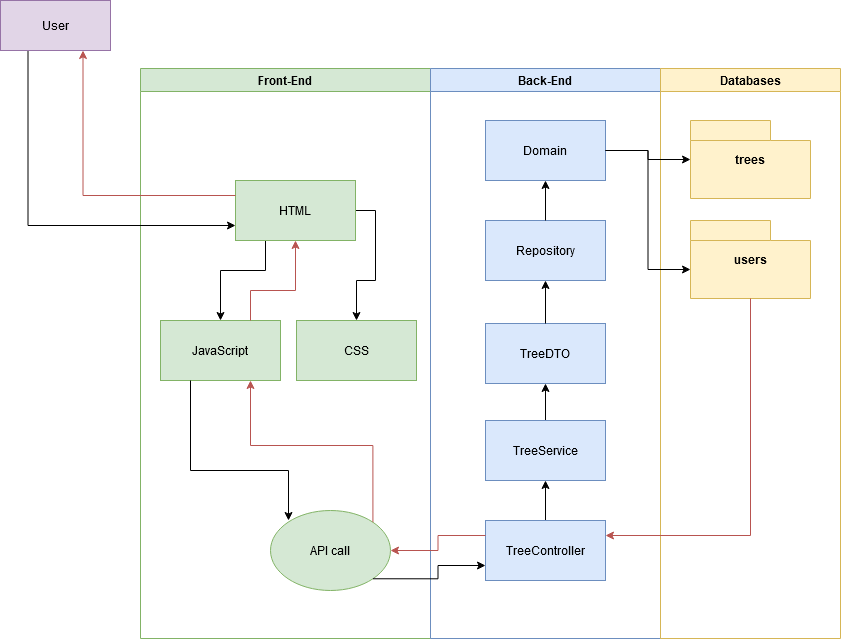

The diagram above was exported from draw.io. Its source (the exported page's mxGraphModel, read from the mxfile embedded in the PNG):
<mxGraphModel dx="1422" dy="791" grid="1" gridSize="10" guides="1" tooltips="1" connect="1" arrows="1" fold="1" page="1" pageScale="1" pageWidth="1169" pageHeight="826" background="#ffffff" math="0" shadow="0">
  <root>
    <mxCell id="0" />
    <mxCell id="1" parent="0" />
    <mxCell id="3" value="Front-End" style="swimlane;whiteSpace=wrap;fillColor=#d5e8d4;strokeColor=#82b366;" parent="1" vertex="1">
      <mxGeometry x="230" y="128" width="290" height="570" as="geometry" />
    </mxCell>
    <mxCell id="APx60E2vdZ-BcLmdtQxc-61" value="JavaScript" style="rounded=0;whiteSpace=wrap;html=1;fillColor=#d5e8d4;strokeColor=#82b366;" parent="3" vertex="1">
      <mxGeometry x="20" y="252" width="120" height="60" as="geometry" />
    </mxCell>
    <mxCell id="APx60E2vdZ-BcLmdtQxc-77" style="edgeStyle=orthogonalEdgeStyle;rounded=0;orthogonalLoop=1;jettySize=auto;html=1;exitX=1;exitY=0.5;exitDx=0;exitDy=0;" parent="3" source="APx60E2vdZ-BcLmdtQxc-60" target="APx60E2vdZ-BcLmdtQxc-62" edge="1">
      <mxGeometry relative="1" as="geometry" />
    </mxCell>
    <mxCell id="APx60E2vdZ-BcLmdtQxc-78" style="edgeStyle=orthogonalEdgeStyle;rounded=0;orthogonalLoop=1;jettySize=auto;html=1;exitX=0.25;exitY=1;exitDx=0;exitDy=0;" parent="3" source="APx60E2vdZ-BcLmdtQxc-60" target="APx60E2vdZ-BcLmdtQxc-61" edge="1">
      <mxGeometry relative="1" as="geometry">
        <Array as="points">
          <mxPoint x="125" y="202" />
          <mxPoint x="80" y="202" />
        </Array>
      </mxGeometry>
    </mxCell>
    <mxCell id="APx60E2vdZ-BcLmdtQxc-60" value="HTML" style="rounded=0;whiteSpace=wrap;html=1;fillColor=#d5e8d4;strokeColor=#82b366;" parent="3" vertex="1">
      <mxGeometry x="95" y="112" width="120" height="60" as="geometry" />
    </mxCell>
    <mxCell id="APx60E2vdZ-BcLmdtQxc-62" value="CSS" style="rounded=0;whiteSpace=wrap;html=1;fillColor=#d5e8d4;strokeColor=#82b366;" parent="3" vertex="1">
      <mxGeometry x="156" y="252" width="120" height="60" as="geometry" />
    </mxCell>
    <mxCell id="APx60E2vdZ-BcLmdtQxc-92" value="API call" style="ellipse;whiteSpace=wrap;html=1;fillColor=#d5e8d4;strokeColor=#82b366;" parent="3" vertex="1">
      <mxGeometry x="130" y="442" width="120" height="80" as="geometry" />
    </mxCell>
    <mxCell id="APx60E2vdZ-BcLmdtQxc-76" style="edgeStyle=orthogonalEdgeStyle;rounded=0;orthogonalLoop=1;jettySize=auto;html=1;exitX=0.25;exitY=1;exitDx=0;exitDy=0;" parent="3" source="APx60E2vdZ-BcLmdtQxc-61" edge="1">
      <mxGeometry relative="1" as="geometry">
        <mxPoint x="320" y="292" as="sourcePoint" />
        <mxPoint x="148" y="452" as="targetPoint" />
        <Array as="points">
          <mxPoint x="50" y="402" />
          <mxPoint x="148" y="402" />
        </Array>
      </mxGeometry>
    </mxCell>
    <mxCell id="APx60E2vdZ-BcLmdtQxc-97" style="edgeStyle=orthogonalEdgeStyle;rounded=0;orthogonalLoop=1;jettySize=auto;html=1;exitX=1;exitY=0;exitDx=0;exitDy=0;entryX=0.75;entryY=1;entryDx=0;entryDy=0;fillColor=#f8cecc;strokeColor=#b85450;" parent="3" source="APx60E2vdZ-BcLmdtQxc-92" target="APx60E2vdZ-BcLmdtQxc-61" edge="1">
      <mxGeometry relative="1" as="geometry">
        <mxPoint x="182" y="285" as="sourcePoint" />
        <mxPoint x="250" y="425" as="targetPoint" />
      </mxGeometry>
    </mxCell>
    <mxCell id="APx60E2vdZ-BcLmdtQxc-98" style="edgeStyle=orthogonalEdgeStyle;rounded=0;orthogonalLoop=1;jettySize=auto;html=1;exitX=0.75;exitY=0;exitDx=0;exitDy=0;entryX=0.5;entryY=1;entryDx=0;entryDy=0;fillColor=#f8cecc;strokeColor=#b85450;" parent="3" source="APx60E2vdZ-BcLmdtQxc-61" target="APx60E2vdZ-BcLmdtQxc-60" edge="1">
      <mxGeometry relative="1" as="geometry">
        <mxPoint x="121" y="282" as="sourcePoint" />
        <mxPoint x="189" y="422" as="targetPoint" />
        <Array as="points">
          <mxPoint x="110" y="222" />
          <mxPoint x="155" y="222" />
        </Array>
      </mxGeometry>
    </mxCell>
    <mxCell id="4" value="Back-End" style="swimlane;whiteSpace=wrap;fillColor=#dae8fc;strokeColor=#6c8ebf;" parent="1" vertex="1">
      <mxGeometry x="520" y="128" width="230" height="570" as="geometry" />
    </mxCell>
    <mxCell id="APx60E2vdZ-BcLmdtQxc-55" value="Domain" style="rounded=0;whiteSpace=wrap;html=1;fillColor=#dae8fc;strokeColor=#6c8ebf;" parent="4" vertex="1">
      <mxGeometry x="55" y="52" width="120" height="60" as="geometry" />
    </mxCell>
    <mxCell id="APx60E2vdZ-BcLmdtQxc-56" value="Repository" style="rounded=0;whiteSpace=wrap;html=1;fillColor=#dae8fc;strokeColor=#6c8ebf;" parent="4" vertex="1">
      <mxGeometry x="55" y="152" width="120" height="60" as="geometry" />
    </mxCell>
    <mxCell id="APx60E2vdZ-BcLmdtQxc-73" style="edgeStyle=orthogonalEdgeStyle;rounded=0;orthogonalLoop=1;jettySize=auto;html=1;entryX=0.5;entryY=1;entryDx=0;entryDy=0;exitX=0.5;exitY=0;exitDx=0;exitDy=0;" parent="4" source="APx60E2vdZ-BcLmdtQxc-58" target="APx60E2vdZ-BcLmdtQxc-57" edge="1">
      <mxGeometry relative="1" as="geometry">
        <mxPoint x="90" y="322" as="sourcePoint" />
      </mxGeometry>
    </mxCell>
    <mxCell id="APx60E2vdZ-BcLmdtQxc-57" value="TreeDTO" style="rounded=0;whiteSpace=wrap;html=1;fillColor=#dae8fc;strokeColor=#6c8ebf;" parent="4" vertex="1">
      <mxGeometry x="55" y="255" width="120" height="60" as="geometry" />
    </mxCell>
    <mxCell id="APx60E2vdZ-BcLmdtQxc-74" style="edgeStyle=orthogonalEdgeStyle;rounded=0;orthogonalLoop=1;jettySize=auto;html=1;entryX=0.5;entryY=1;entryDx=0;entryDy=0;exitX=0.5;exitY=0;exitDx=0;exitDy=0;" parent="4" source="APx60E2vdZ-BcLmdtQxc-59" target="APx60E2vdZ-BcLmdtQxc-58" edge="1">
      <mxGeometry relative="1" as="geometry">
        <mxPoint x="80" y="432" as="sourcePoint" />
      </mxGeometry>
    </mxCell>
    <mxCell id="APx60E2vdZ-BcLmdtQxc-58" value="TreeService" style="rounded=0;whiteSpace=wrap;html=1;fillColor=#dae8fc;strokeColor=#6c8ebf;" parent="4" vertex="1">
      <mxGeometry x="55" y="352" width="120" height="60" as="geometry" />
    </mxCell>
    <mxCell id="APx60E2vdZ-BcLmdtQxc-59" value="TreeController" style="rounded=0;whiteSpace=wrap;html=1;fillColor=#dae8fc;strokeColor=#6c8ebf;" parent="4" vertex="1">
      <mxGeometry x="55" y="452" width="120" height="60" as="geometry" />
    </mxCell>
    <mxCell id="APx60E2vdZ-BcLmdtQxc-66" value="" style="endArrow=classic;html=1;entryX=0.5;entryY=1;entryDx=0;entryDy=0;exitX=0.5;exitY=0;exitDx=0;exitDy=0;" parent="4" source="APx60E2vdZ-BcLmdtQxc-56" target="APx60E2vdZ-BcLmdtQxc-55" edge="1">
      <mxGeometry width="50" height="50" relative="1" as="geometry">
        <mxPoint x="80" y="132" as="sourcePoint" />
        <mxPoint x="90" y="242" as="targetPoint" />
      </mxGeometry>
    </mxCell>
    <mxCell id="APx60E2vdZ-BcLmdtQxc-67" value="" style="endArrow=classic;html=1;entryX=0.5;entryY=1;entryDx=0;entryDy=0;exitX=0.5;exitY=0;exitDx=0;exitDy=0;" parent="4" source="APx60E2vdZ-BcLmdtQxc-57" target="APx60E2vdZ-BcLmdtQxc-56" edge="1">
      <mxGeometry width="50" height="50" relative="1" as="geometry">
        <mxPoint x="80" y="232" as="sourcePoint" />
        <mxPoint x="115" y="152" as="targetPoint" />
      </mxGeometry>
    </mxCell>
    <mxCell id="APx60E2vdZ-BcLmdtQxc-41" value="Databases" style="swimlane;whiteSpace=wrap;startSize=23;fillColor=#fff2cc;strokeColor=#d6b656;" parent="1" vertex="1">
      <mxGeometry x="750" y="128" width="180" height="570" as="geometry" />
    </mxCell>
    <mxCell id="APx60E2vdZ-BcLmdtQxc-53" value="trees" style="shape=folder;tabWidth=80;tabHeight=20;tabPosition=left;strokeWidth=1;html=1;whiteSpace=wrap;align=center;fontSize=12;fontStyle=1;fillColor=#fff2cc;strokeColor=#d6b656;" parent="APx60E2vdZ-BcLmdtQxc-41" vertex="1">
      <mxGeometry x="30" y="52" width="120" height="78" as="geometry" />
    </mxCell>
    <mxCell id="APx60E2vdZ-BcLmdtQxc-89" value="users" style="shape=folder;tabWidth=80;tabHeight=20;tabPosition=left;strokeWidth=1;html=1;whiteSpace=wrap;align=center;fontSize=12;fontStyle=1;fillColor=#fff2cc;strokeColor=#d6b656;" parent="APx60E2vdZ-BcLmdtQxc-41" vertex="1">
      <mxGeometry x="30" y="152" width="120" height="78" as="geometry" />
    </mxCell>
    <mxCell id="APx60E2vdZ-BcLmdtQxc-75" style="edgeStyle=orthogonalEdgeStyle;rounded=0;orthogonalLoop=1;jettySize=auto;html=1;exitX=1;exitY=0.5;exitDx=0;exitDy=0;" parent="1" source="APx60E2vdZ-BcLmdtQxc-55" edge="1">
      <mxGeometry relative="1" as="geometry">
        <mxPoint x="700" y="210" as="sourcePoint" />
        <mxPoint x="780" y="219" as="targetPoint" />
      </mxGeometry>
    </mxCell>
    <mxCell id="APx60E2vdZ-BcLmdtQxc-86" style="edgeStyle=orthogonalEdgeStyle;rounded=0;orthogonalLoop=1;jettySize=auto;html=1;exitX=0.25;exitY=1;exitDx=0;exitDy=0;entryX=0;entryY=0.75;entryDx=0;entryDy=0;" parent="1" source="APx60E2vdZ-BcLmdtQxc-91" target="APx60E2vdZ-BcLmdtQxc-60" edge="1">
      <mxGeometry relative="1" as="geometry">
        <mxPoint x="210" y="210" as="sourcePoint" />
        <mxPoint x="280" y="240" as="targetPoint" />
      </mxGeometry>
    </mxCell>
    <mxCell id="APx60E2vdZ-BcLmdtQxc-90" style="edgeStyle=orthogonalEdgeStyle;rounded=0;orthogonalLoop=1;jettySize=auto;html=1;exitX=1;exitY=0.5;exitDx=0;exitDy=0;entryX=0;entryY=0;entryDx=0;entryDy=49;entryPerimeter=0;" parent="1" target="APx60E2vdZ-BcLmdtQxc-89" edge="1">
      <mxGeometry relative="1" as="geometry">
        <mxPoint x="695" y="210" as="sourcePoint" />
        <mxPoint x="780" y="219" as="targetPoint" />
      </mxGeometry>
    </mxCell>
    <mxCell id="APx60E2vdZ-BcLmdtQxc-91" value="User" style="fillColor=#e1d5e7;strokeColor=#9673a6;" parent="1" vertex="1">
      <mxGeometry x="90" y="60" width="110" height="50" as="geometry" />
    </mxCell>
    <mxCell id="APx60E2vdZ-BcLmdtQxc-95" style="edgeStyle=orthogonalEdgeStyle;rounded=0;orthogonalLoop=1;jettySize=auto;html=1;exitX=1;exitY=1;exitDx=0;exitDy=0;entryX=0;entryY=0.75;entryDx=0;entryDy=0;" parent="1" source="APx60E2vdZ-BcLmdtQxc-92" target="APx60E2vdZ-BcLmdtQxc-59" edge="1">
      <mxGeometry relative="1" as="geometry">
        <mxPoint x="500" y="608" as="sourcePoint" />
        <mxPoint x="560" y="698" as="targetPoint" />
      </mxGeometry>
    </mxCell>
    <mxCell id="APx60E2vdZ-BcLmdtQxc-96" style="edgeStyle=orthogonalEdgeStyle;rounded=0;orthogonalLoop=1;jettySize=auto;html=1;exitX=0.5;exitY=1;exitDx=0;exitDy=0;exitPerimeter=0;entryX=1;entryY=0.25;entryDx=0;entryDy=0;fillColor=#f8cecc;strokeColor=#b85450;" parent="1" source="APx60E2vdZ-BcLmdtQxc-89" target="APx60E2vdZ-BcLmdtQxc-59" edge="1">
      <mxGeometry relative="1" as="geometry">
        <mxPoint x="800" y="410" as="sourcePoint" />
        <mxPoint x="865" y="450" as="targetPoint" />
      </mxGeometry>
    </mxCell>
    <mxCell id="APx60E2vdZ-BcLmdtQxc-99" style="edgeStyle=orthogonalEdgeStyle;rounded=0;orthogonalLoop=1;jettySize=auto;html=1;exitX=0;exitY=0.25;exitDx=0;exitDy=0;entryX=1;entryY=0.5;entryDx=0;entryDy=0;fillColor=#f8cecc;strokeColor=#b85450;" parent="1" source="APx60E2vdZ-BcLmdtQxc-59" target="APx60E2vdZ-BcLmdtQxc-92" edge="1">
      <mxGeometry relative="1" as="geometry">
        <mxPoint x="449.99640687119273" y="583.2842712474617" as="sourcePoint" />
        <mxPoint x="562.57" y="570" as="targetPoint" />
      </mxGeometry>
    </mxCell>
    <mxCell id="APx60E2vdZ-BcLmdtQxc-100" style="edgeStyle=orthogonalEdgeStyle;rounded=0;orthogonalLoop=1;jettySize=auto;html=1;entryX=0.75;entryY=1;entryDx=0;entryDy=0;fillColor=#f8cecc;strokeColor=#b85450;exitX=0;exitY=0.25;exitDx=0;exitDy=0;" parent="1" source="APx60E2vdZ-BcLmdtQxc-60" target="APx60E2vdZ-BcLmdtQxc-91" edge="1">
      <mxGeometry relative="1" as="geometry">
        <mxPoint x="280" y="200" as="sourcePoint" />
        <mxPoint x="325" y="270" as="targetPoint" />
      </mxGeometry>
    </mxCell>
  </root>
</mxGraphModel>